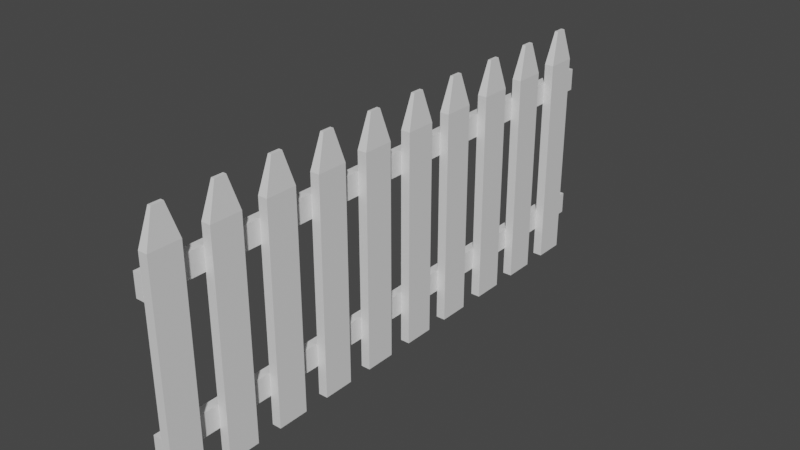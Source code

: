 # Source: Fence.blend  (saved by Blender 2.82.7; exported with 4.5.12 LTS)
import bpy
from mathutils import Matrix  # noqa: F401  (used for matrix-valued properties, if any)

bpy.ops.wm.read_factory_settings(use_empty=True)
scene = bpy.context.scene
scene.name = 'Scene'

# ---- collections
col_collection = bpy.data.collections.new('Collection'); scene.collection.children.link(col_collection)

# ---- materials (node trees are filled in below, after node groups)
mat_material = bpy.data.materials.new('Material')
mat_material.alpha_threshold = 0.0
mat_material.use_transparent_shadow = False
mat_material.line_color = (0.0, 0.0, 0.0, 1.0)
mat_material_001 = bpy.data.materials.new('Material.001')
mat_material_001.alpha_threshold = 0.0
mat_material_001.use_transparent_shadow = False
mat_material_001.line_color = (0.0, 0.0, 0.0, 1.0)
mat_material_002 = bpy.data.materials.new('Material.002')
mat_material_002.alpha_threshold = 0.0
mat_material_002.use_transparent_shadow = False
mat_material_002.line_color = (0.0, 0.0, 0.0, 1.0)
mat_material_004 = bpy.data.materials.new('Material.004')
mat_material_004.alpha_threshold = 0.0
mat_material_004.use_transparent_shadow = False
mat_material_004.line_color = (0.0, 0.0, 0.0, 1.0)
mat_material_003 = bpy.data.materials.new('Material.003')
mat_material_003.alpha_threshold = 0.0
mat_material_003.use_transparent_shadow = False
mat_material_003.line_color = (0.0, 0.0, 0.0, 1.0)
mat_material_005 = bpy.data.materials.new('Material.005')
mat_material_005.alpha_threshold = 0.0
mat_material_005.use_transparent_shadow = False
mat_material_005.line_color = (0.0, 0.0, 0.0, 1.0)
mat_material_009 = bpy.data.materials.new('Material.009')
mat_material_009.alpha_threshold = 0.0
mat_material_009.use_transparent_shadow = False
mat_material_009.line_color = (0.0, 0.0, 0.0, 1.0)
mat_material_008 = bpy.data.materials.new('Material.008')
mat_material_008.alpha_threshold = 0.0
mat_material_008.use_transparent_shadow = False
mat_material_008.line_color = (0.0, 0.0, 0.0, 1.0)
mat_material_007 = bpy.data.materials.new('Material.007')
mat_material_007.alpha_threshold = 0.0
mat_material_007.use_transparent_shadow = False
mat_material_007.line_color = (0.0, 0.0, 0.0, 1.0)
mat_material_006 = bpy.data.materials.new('Material.006')
mat_material_006.alpha_threshold = 0.0
mat_material_006.use_transparent_shadow = False
mat_material_006.line_color = (0.0, 0.0, 0.0, 1.0)

# ---- material node trees
mat_material.use_nodes = True; mat_material.node_tree.nodes.clear()
_N = mat_material.node_tree.nodes; _L = mat_material.node_tree.links
n0 = _N.new('ShaderNodeOutputMaterial'); n0.name = 'Material Output'; n0.location = (300, 300)
n1 = _N.new('ShaderNodeBsdfPrincipled'); n1.name = 'Principled BSDF'; n1.location = (10, 300)
n1.distribution = 'GGX'
n1.subsurface_method = 'BURLEY'
n1.inputs[2].default_value = 0.4
n1.inputs[3].default_value = 1.45
n1.inputs[27].default_value = (0.0, 0.0, 0.0, 1.0)
n1.inputs[28].default_value = 1.0
_L.new(n1.outputs[0], n0.inputs[0])
n0.is_active_output = True
mat_material_001.use_nodes = True; mat_material_001.node_tree.nodes.clear()
_N = mat_material_001.node_tree.nodes; _L = mat_material_001.node_tree.links
n0 = _N.new('ShaderNodeOutputMaterial'); n0.name = 'Material Output'; n0.location = (300, 300)
n1 = _N.new('ShaderNodeBsdfPrincipled'); n1.name = 'Principled BSDF'; n1.location = (10, 300)
n1.distribution = 'GGX'
n1.subsurface_method = 'BURLEY'
n1.inputs[2].default_value = 0.4
n1.inputs[3].default_value = 1.45
n1.inputs[27].default_value = (0.0, 0.0, 0.0, 1.0)
n1.inputs[28].default_value = 1.0
_L.new(n1.outputs[0], n0.inputs[0])
n0.is_active_output = True
mat_material_002.use_nodes = True; mat_material_002.node_tree.nodes.clear()
_N = mat_material_002.node_tree.nodes; _L = mat_material_002.node_tree.links
n0 = _N.new('ShaderNodeOutputMaterial'); n0.name = 'Material Output'; n0.location = (300, 300)
n1 = _N.new('ShaderNodeBsdfPrincipled'); n1.name = 'Principled BSDF'; n1.location = (10, 300)
n1.distribution = 'GGX'
n1.subsurface_method = 'BURLEY'
n1.inputs[2].default_value = 0.4
n1.inputs[3].default_value = 1.45
n1.inputs[27].default_value = (0.0, 0.0, 0.0, 1.0)
n1.inputs[28].default_value = 1.0
_L.new(n1.outputs[0], n0.inputs[0])
n0.is_active_output = True
mat_material_004.use_nodes = True; mat_material_004.node_tree.nodes.clear()
_N = mat_material_004.node_tree.nodes; _L = mat_material_004.node_tree.links
n0 = _N.new('ShaderNodeOutputMaterial'); n0.name = 'Material Output'; n0.location = (300, 300)
n1 = _N.new('ShaderNodeBsdfPrincipled'); n1.name = 'Principled BSDF'; n1.location = (10, 300)
n1.distribution = 'GGX'
n1.subsurface_method = 'BURLEY'
n1.inputs[2].default_value = 0.4
n1.inputs[3].default_value = 1.45
n1.inputs[27].default_value = (0.0, 0.0, 0.0, 1.0)
n1.inputs[28].default_value = 1.0
_L.new(n1.outputs[0], n0.inputs[0])
n0.is_active_output = True
mat_material_003.use_nodes = True; mat_material_003.node_tree.nodes.clear()
_N = mat_material_003.node_tree.nodes; _L = mat_material_003.node_tree.links
n0 = _N.new('ShaderNodeOutputMaterial'); n0.name = 'Material Output'; n0.location = (300, 300)
n1 = _N.new('ShaderNodeBsdfPrincipled'); n1.name = 'Principled BSDF'; n1.location = (10, 300)
n1.distribution = 'GGX'
n1.subsurface_method = 'BURLEY'
n1.inputs[2].default_value = 0.4
n1.inputs[3].default_value = 1.45
n1.inputs[27].default_value = (0.0, 0.0, 0.0, 1.0)
n1.inputs[28].default_value = 1.0
_L.new(n1.outputs[0], n0.inputs[0])
n0.is_active_output = True
mat_material_005.use_nodes = True; mat_material_005.node_tree.nodes.clear()
_N = mat_material_005.node_tree.nodes; _L = mat_material_005.node_tree.links
n0 = _N.new('ShaderNodeOutputMaterial'); n0.name = 'Material Output'; n0.location = (300, 300)
n1 = _N.new('ShaderNodeBsdfPrincipled'); n1.name = 'Principled BSDF'; n1.location = (10, 300)
n1.distribution = 'GGX'
n1.subsurface_method = 'BURLEY'
n1.inputs[2].default_value = 0.4
n1.inputs[3].default_value = 1.45
n1.inputs[27].default_value = (0.0, 0.0, 0.0, 1.0)
n1.inputs[28].default_value = 1.0
_L.new(n1.outputs[0], n0.inputs[0])
n0.is_active_output = True
mat_material_009.use_nodes = True; mat_material_009.node_tree.nodes.clear()
_N = mat_material_009.node_tree.nodes; _L = mat_material_009.node_tree.links
n0 = _N.new('ShaderNodeOutputMaterial'); n0.name = 'Material Output'; n0.location = (300, 300)
n1 = _N.new('ShaderNodeBsdfPrincipled'); n1.name = 'Principled BSDF'; n1.location = (10, 300)
n1.distribution = 'GGX'
n1.subsurface_method = 'BURLEY'
n1.inputs[2].default_value = 0.4
n1.inputs[3].default_value = 1.45
n1.inputs[27].default_value = (0.0, 0.0, 0.0, 1.0)
n1.inputs[28].default_value = 1.0
_L.new(n1.outputs[0], n0.inputs[0])
n0.is_active_output = True
mat_material_008.use_nodes = True; mat_material_008.node_tree.nodes.clear()
_N = mat_material_008.node_tree.nodes; _L = mat_material_008.node_tree.links
n0 = _N.new('ShaderNodeOutputMaterial'); n0.name = 'Material Output'; n0.location = (300, 300)
n1 = _N.new('ShaderNodeBsdfPrincipled'); n1.name = 'Principled BSDF'; n1.location = (10, 300)
n1.distribution = 'GGX'
n1.subsurface_method = 'BURLEY'
n1.inputs[2].default_value = 0.4
n1.inputs[3].default_value = 1.45
n1.inputs[27].default_value = (0.0, 0.0, 0.0, 1.0)
n1.inputs[28].default_value = 1.0
_L.new(n1.outputs[0], n0.inputs[0])
n0.is_active_output = True
mat_material_007.use_nodes = True; mat_material_007.node_tree.nodes.clear()
_N = mat_material_007.node_tree.nodes; _L = mat_material_007.node_tree.links
n0 = _N.new('ShaderNodeOutputMaterial'); n0.name = 'Material Output'; n0.location = (300, 300)
n1 = _N.new('ShaderNodeBsdfPrincipled'); n1.name = 'Principled BSDF'; n1.location = (10, 300)
n1.distribution = 'GGX'
n1.subsurface_method = 'BURLEY'
n1.inputs[2].default_value = 0.4
n1.inputs[3].default_value = 1.45
n1.inputs[27].default_value = (0.0, 0.0, 0.0, 1.0)
n1.inputs[28].default_value = 1.0
_L.new(n1.outputs[0], n0.inputs[0])
n0.is_active_output = True
mat_material_006.use_nodes = True; mat_material_006.node_tree.nodes.clear()
_N = mat_material_006.node_tree.nodes; _L = mat_material_006.node_tree.links
n0 = _N.new('ShaderNodeOutputMaterial'); n0.name = 'Material Output'; n0.location = (300, 300)
n1 = _N.new('ShaderNodeBsdfPrincipled'); n1.name = 'Principled BSDF'; n1.location = (10, 300)
n1.distribution = 'GGX'
n1.subsurface_method = 'BURLEY'
n1.inputs[2].default_value = 0.4
n1.inputs[3].default_value = 1.45
n1.inputs[27].default_value = (0.0, 0.0, 0.0, 1.0)
n1.inputs[28].default_value = 1.0
_L.new(n1.outputs[0], n0.inputs[0])
n0.is_active_output = True

# ---- world
world_world = bpy.data.worlds.new('World'); scene.world = world_world
world_world.use_nodes = True; world_world.node_tree.nodes.clear()
_N = world_world.node_tree.nodes; _L = world_world.node_tree.links
n0 = _N.new('ShaderNodeOutputWorld'); n0.name = 'World Output'; n0.location = (300, 300)
n1 = _N.new('ShaderNodeBackground'); n1.name = 'Background'; n1.location = (10, 300)
n1.inputs[0].default_value = (0.05088, 0.05088, 0.05088, 1.0)
_L.new(n1.outputs[0], n0.inputs[0])
n0.is_active_output = True
world_world.color = (0.05088, 0.05088, 0.05088)
world_world.use_sun_shadow = False
world_world.sun_shadow_jitter_overblur = 0.0

# ---- meshes
me_fence = bpy.data.meshes.new('Fence')
me_fence.from_pydata([(0.1174, -0.3026, 7.482), (0.1174, 0.3027, 7.482), (0.1174, -0.3027, -7.482), (0.1174, 0.3026, -7.482), (-0.1174, -0.3026, 7.482), (-0.1174, 0.3027, 7.482), (-0.1174, -0.3027, -7.482), (-0.1174, 0.3026, -7.482), (0.3655, -1.085, 0.615), (0.3655, -1.085, 1.445), (0.1162, -1.085, 0.615), (0.1162, -1.085, 1.445), (0.3655, 4.62, 0.615), (0.1162, 4.62, 1.445), (0.3655, 4.62, 1.445), (0.1162, 4.62, 0.615), (0.3655, 4.621, 0.615), (0.3655, 4.621, 1.445), (0.1162, 4.621, 0.615), (0.1162, 4.621, 1.445), (0.2864, 5.485, 0.8786), (0.3655, 4.621, 0.615), (0.2864, 5.485, 1.182), (0.3655, 4.621, 1.445), (0.1953, 5.485, 0.8786), (0.1162, 4.621, 0.615), (0.1953, 5.485, 1.182), (0.1162, 4.621, 1.445), (0.1174, 3.508, 7.482), (0.1174, 4.113, 7.482), (0.1174, 3.508, -7.482), (0.1174, 4.113, -7.482), (-0.1174, 3.508, 7.482), (-0.1174, 4.113, 7.482), (-0.1174, 3.508, -7.482), (-0.1174, 4.113, -7.482), (0.3655, -1.086, -0.885), (0.3655, -1.085, -0.05454), (0.1162, -1.086, -0.885), (0.1162, -1.085, -0.05454), (0.3655, 4.62, -0.885), (0.1162, 4.62, -0.05456), (0.3655, 4.62, -0.05456), (0.1162, 4.62, -0.885), (0.3655, 4.621, -0.885), (0.3655, 4.621, -0.05456), (0.1162, 4.621, -0.885), (0.1162, 4.621, -0.05456), (0.2864, 5.485, -0.6214), (0.3655, 4.621, -0.885), (0.2864, 5.485, -0.3182), (0.3655, 4.621, -0.05459), (0.1953, 5.485, -0.6214), (0.1162, 4.621, -0.885), (0.1953, 5.485, -0.3182), (0.1162, 4.621, -0.05459), (0.3655, -1.085, 2.115), (0.3655, -1.085, 2.945), (0.1162, -1.085, 2.115), (0.1162, -1.085, 2.945), (0.3655, 4.62, 2.115), (0.1162, 4.62, 2.945), (0.3655, 4.62, 2.945), (0.1162, 4.62, 2.115), (0.3655, 4.621, 2.115), (0.3655, 4.621, 2.945), (0.1162, 4.621, 2.115), (0.1162, 4.621, 2.945), (0.2864, 5.485, 2.379), (0.3655, 4.621, 2.115), (0.2864, 5.485, 2.682), (0.3655, 4.621, 2.945), (0.1953, 5.485, 2.379), (0.1162, 4.621, 2.115), (0.1953, 5.485, 2.682), (0.1162, 4.621, 2.945), (0.3655, -1.085, 3.629), (0.3655, -1.085, 4.459), (0.1162, -1.085, 3.629), (0.1162, -1.085, 4.459), (0.3655, 4.62, 3.629), (0.1162, 4.62, 4.459), (0.3655, 4.62, 4.459), (0.1162, 4.62, 3.629), (0.3655, 4.621, 3.629), (0.3655, 4.621, 4.459), (0.1162, 4.621, 3.629), (0.1162, 4.621, 4.459), (0.2864, 5.485, 3.892), (0.3655, 4.621, 3.629), (0.2864, 5.485, 4.196), (0.3655, 4.621, 4.459), (0.1953, 5.485, 3.892), (0.1162, 4.621, 3.629), (0.1953, 5.485, 4.196), (0.1162, 4.621, 4.459), (0.3655, -1.085, 5.129), (0.3655, -1.085, 5.959), (0.1162, -1.085, 5.129), (0.1162, -1.085, 5.959), (0.3655, 4.62, 5.129), (0.1162, 4.62, 5.959), (0.3655, 4.62, 5.959), (0.1162, 4.62, 5.129), (0.3655, 4.621, 5.129), (0.3655, 4.621, 5.959), (0.1162, 4.621, 5.129), (0.1162, 4.621, 5.959), (0.2864, 5.485, 5.392), (0.3655, 4.621, 5.129), (0.2864, 5.485, 5.696), (0.3655, 4.621, 5.959), (0.1953, 5.485, 5.392), (0.1162, 4.621, 5.129), (0.1953, 5.485, 5.696), (0.1162, 4.621, 5.959), (0.3655, -1.085, 6.651), (0.3655, -1.085, 7.481), (0.1162, -1.085, 6.651), (0.1162, -1.085, 7.481), (0.3655, 4.62, 6.65), (0.1162, 4.62, 7.481), (0.3655, 4.62, 7.481), (0.1162, 4.62, 6.65), (0.3655, 4.621, 6.65), (0.3655, 4.621, 7.481), (0.1162, 4.621, 6.65), (0.1162, 4.621, 7.481), (0.2864, 5.485, 6.914), (0.3655, 4.621, 6.651), (0.2864, 5.485, 7.217), (0.3655, 4.621, 7.481), (0.1953, 5.485, 6.914), (0.1162, 4.621, 6.651), (0.1953, 5.485, 7.217), (0.1162, 4.621, 7.481), (0.3655, -1.086, -6.877), (0.3655, -1.086, -6.047), (0.1162, -1.086, -6.877), (0.1162, -1.086, -6.047), (0.3655, 4.62, -6.877), (0.1162, 4.62, -6.047), (0.3655, 4.62, -6.047), (0.1162, 4.62, -6.877), (0.3655, 4.621, -6.877), (0.3655, 4.621, -6.047), (0.1162, 4.621, -6.877), (0.1162, 4.621, -6.047), (0.2864, 5.485, -6.614), (0.3655, 4.621, -6.877), (0.2864, 5.485, -6.31), (0.3655, 4.621, -6.047), (0.1953, 5.485, -6.614), (0.1162, 4.621, -6.877), (0.1953, 5.485, -6.31), (0.1162, 4.621, -6.047), (0.3655, -1.086, -3.863), (0.3655, -1.086, -3.033), (0.1162, -1.086, -3.863), (0.1162, -1.086, -3.033), (0.3655, 4.62, -3.863), (0.1162, 4.62, -3.033), (0.3655, 4.62, -3.033), (0.1162, 4.62, -3.863), (0.3655, 4.621, -3.863), (0.3655, 4.621, -3.033), (0.1162, 4.621, -3.863), (0.1162, 4.621, -3.033), (0.2864, 5.485, -3.6), (0.3655, 4.621, -3.863), (0.2864, 5.485, -3.296), (0.3655, 4.621, -3.033), (0.1953, 5.485, -3.6), (0.1162, 4.621, -3.863), (0.1953, 5.485, -3.296), (0.1162, 4.621, -3.033), (0.3655, -1.086, -5.363), (0.3655, -1.086, -4.533), (0.1162, -1.086, -5.363), (0.1162, -1.086, -4.533), (0.3655, 4.62, -5.363), (0.1162, 4.62, -4.533), (0.3655, 4.62, -4.533), (0.1162, 4.62, -5.363), (0.3655, 4.621, -5.363), (0.3655, 4.621, -4.533), (0.1162, 4.621, -5.363), (0.1162, 4.621, -4.533), (0.2864, 5.485, -5.1), (0.3655, 4.621, -5.363), (0.2864, 5.485, -4.796), (0.3655, 4.621, -4.533), (0.1953, 5.485, -5.1), (0.1162, 4.621, -5.363), (0.1953, 5.485, -4.796), (0.1162, 4.621, -4.533), (0.3655, -1.086, -2.342), (0.3655, -1.086, -1.511), (0.1162, -1.086, -2.342), (0.1162, -1.086, -1.511), (0.3655, 4.62, -2.342), (0.1162, 4.62, -1.511), (0.3655, 4.62, -1.511), (0.1162, 4.62, -2.342), (0.3655, 4.621, -2.342), (0.3655, 4.621, -1.511), (0.1162, 4.621, -2.342), (0.1162, 4.621, -1.511), (0.2864, 5.485, -2.078), (0.3655, 4.621, -2.342), (0.2864, 5.485, -1.775), (0.3655, 4.621, -1.511), (0.1953, 5.485, -2.078), (0.1162, 4.621, -2.342), (0.1953, 5.485, -1.775), (0.1162, 4.621, -1.511)], [], [(15, 18, 16, 12), (13, 19, 18, 15), (10, 8, 9, 11), (23, 27, 19, 17), (14, 17, 19, 13), (10, 15, 12, 8), (8, 12, 14, 9), (11, 13, 15, 10), (9, 14, 13, 11), (27, 25, 18, 19), (20, 24, 26, 22), (21, 23, 17, 16), (12, 16, 17, 14), (22, 26, 27, 23), (20, 22, 23, 21), (26, 24, 25, 27), (24, 20, 21, 25), (25, 21, 16, 18), (43, 46, 44, 40), (41, 47, 46, 43), (38, 36, 37, 39), (51, 55, 47, 45), (42, 45, 47, 41), (38, 43, 40, 36), (36, 40, 42, 37), (39, 41, 43, 38), (37, 42, 41, 39), (55, 53, 46, 47), (48, 52, 54, 50), (49, 51, 45, 44), (40, 44, 45, 42), (50, 54, 55, 51), (48, 50, 51, 49), (54, 52, 53, 55), (52, 48, 49, 53), (53, 49, 44, 46), (63, 66, 64, 60), (61, 67, 66, 63), (58, 56, 57, 59), (71, 75, 67, 65), (62, 65, 67, 61), (58, 63, 60, 56), (56, 60, 62, 57), (59, 61, 63, 58), (57, 62, 61, 59), (75, 73, 66, 67), (68, 72, 74, 70), (69, 71, 65, 64), (60, 64, 65, 62), (70, 74, 75, 71), (68, 70, 71, 69), (74, 72, 73, 75), (72, 68, 69, 73), (73, 69, 64, 66), (83, 86, 84, 80), (81, 87, 86, 83), (78, 76, 77, 79), (91, 95, 87, 85), (82, 85, 87, 81), (78, 83, 80, 76), (76, 80, 82, 77), (79, 81, 83, 78), (77, 82, 81, 79), (95, 93, 86, 87), (88, 92, 94, 90), (89, 91, 85, 84), (80, 84, 85, 82), (90, 94, 95, 91), (88, 90, 91, 89), (94, 92, 93, 95), (92, 88, 89, 93), (93, 89, 84, 86), (103, 106, 104, 100), (101, 107, 106, 103), (98, 96, 97, 99), (111, 115, 107, 105), (102, 105, 107, 101), (98, 103, 100, 96), (96, 100, 102, 97), (99, 101, 103, 98), (97, 102, 101, 99), (115, 113, 106, 107), (108, 112, 114, 110), (109, 111, 105, 104), (100, 104, 105, 102), (110, 114, 115, 111), (108, 110, 111, 109), (114, 112, 113, 115), (112, 108, 109, 113), (113, 109, 104, 106), (123, 126, 124, 120), (121, 127, 126, 123), (118, 116, 117, 119), (131, 135, 127, 125), (122, 125, 127, 121), (118, 123, 120, 116), (116, 120, 122, 117), (119, 121, 123, 118), (117, 122, 121, 119), (135, 133, 126, 127), (128, 132, 134, 130), (129, 131, 125, 124), (120, 124, 125, 122), (130, 134, 135, 131), (128, 130, 131, 129), (134, 132, 133, 135), (132, 128, 129, 133), (133, 129, 124, 126), (143, 146, 144, 140), (141, 147, 146, 143), (138, 136, 137, 139), (151, 155, 147, 145), (142, 145, 147, 141), (138, 143, 140, 136), (136, 140, 142, 137), (139, 141, 143, 138), (137, 142, 141, 139), (155, 153, 146, 147), (148, 152, 154, 150), (149, 151, 145, 144), (140, 144, 145, 142), (150, 154, 155, 151), (148, 150, 151, 149), (154, 152, 153, 155), (152, 148, 149, 153), (153, 149, 144, 146), (163, 166, 164, 160), (161, 167, 166, 163), (158, 156, 157, 159), (171, 175, 167, 165), (162, 165, 167, 161), (158, 163, 160, 156), (156, 160, 162, 157), (159, 161, 163, 158), (157, 162, 161, 159), (175, 173, 166, 167), (168, 172, 174, 170), (169, 171, 165, 164), (160, 164, 165, 162), (170, 174, 175, 171), (168, 170, 171, 169), (174, 172, 173, 175), (172, 168, 169, 173), (173, 169, 164, 166), (183, 186, 184, 180), (181, 187, 186, 183), (178, 176, 177, 179), (191, 195, 187, 185), (182, 185, 187, 181), (178, 183, 180, 176), (176, 180, 182, 177), (179, 181, 183, 178), (177, 182, 181, 179), (195, 193, 186, 187), (188, 192, 194, 190), (189, 191, 185, 184), (180, 184, 185, 182), (190, 194, 195, 191), (188, 190, 191, 189), (194, 192, 193, 195), (192, 188, 189, 193), (193, 189, 184, 186), (203, 206, 204, 200), (201, 207, 206, 203), (198, 196, 197, 199), (211, 215, 207, 205), (202, 205, 207, 201), (198, 203, 200, 196), (196, 200, 202, 197), (199, 201, 203, 198), (197, 202, 201, 199), (215, 213, 206, 207), (208, 212, 214, 210), (209, 211, 205, 204), (200, 204, 205, 202), (210, 214, 215, 211), (208, 210, 211, 209), (214, 212, 213, 215), (212, 208, 209, 213), (213, 209, 204, 206), (6, 7, 3, 2), (4, 5, 7, 6), (0, 1, 5, 4), (0, 4, 6, 2), (5, 1, 3, 7), (30, 31, 29, 28), (34, 35, 31, 30), (32, 33, 35, 34), (28, 29, 33, 32), (28, 32, 34, 30), (33, 29, 31, 35), (2, 3, 1, 0)])
me_fence.polygons.foreach_set('material_index', [0, 0, 0, 0, 0, 0, 0, 0, 0, 0, 0, 0, 0, 0, 0, 0, 0, 0, 1, 1, 1, 1, 1, 1, 1, 1, 1, 1, 1, 1, 1, 1, 1, 1, 1, 1, 2, 2, 2, 2, 2, 2, 2, 2, 2, 2, 2, 2, 2, 2, 2, 2, 2, 2, 3, 3, 3, 3, 3, 3, 3, 3, 3, 3, 3, 3, 3, 3, 3, 3, 3, 3, 4, 4, 4, 4, 4, 4, 4, 4, 4, 4, 4, 4, 4, 4, 4, 4, 4, 4, 5, 5, 5, 5, 5, 5, 5, 5, 5, 5, 5, 5, 5, 5, 5, 5, 5, 5, 6, 6, 6, 6, 6, 6, 6, 6, 6, 6, 6, 6, 6, 6, 6, 6, 6, 6, 7, 7, 7, 7, 7, 7, 7, 7, 7, 7, 7, 7, 7, 7, 7, 7, 7, 7, 8, 8, 8, 8, 8, 8, 8, 8, 8, 8, 8, 8, 8, 8, 8, 8, 8, 8, 9, 9, 9, 9, 9, 9, 9, 9, 9, 9, 9, 9, 9, 9, 9, 9, 9, 9, 0, 0, 0, 0, 0, 0, 0, 0, 0, 0, 0, 0])
_uv = me_fence.uv_layers.new(name='UVMap')
_uv.uv.foreach_set('vector', [0.4589, 0.8684, 0.4589, 0.8685, 0.4589, 0.8685, 0.4589, 0.8684, 0.4034, 0.8684, 0.4034, 0.8685, 0.4589, 0.8685, 0.4589, 0.8684, 0.4589, 0.0, 0.4589, 0.0, 0.4034, 0.0, 0.4034, 0.0, 0.4034, 0.8685, 0.4034, 0.8685, 0.4034, 0.8685, 0.4034, 0.8685, 0.4034, 0.8684, 0.4034, 0.8685, 0.4034, 0.8685, 0.4034, 0.8684, 0.4589, 0.0, 0.4589, 0.8684, 0.4589, 0.8684, 0.4589, 0.0, 0.4589, 0.0, 0.4589, 0.8684, 0.4034, 0.8684, 0.4034, 0.0, 0.4034, 0.0, 0.4034, 0.8684, 0.4589, 0.8684, 0.4589, 0.0, 0.4034, 0.0, 0.4034, 0.8684, 0.4034, 0.8684, 0.4034, 0.0, 0.4034, 0.8685, 0.4589, 0.8685, 0.4589, 0.8685, 0.4034, 0.8685, 0.4413, 1.0, 0.4413, 1.0, 0.421, 1.0, 0.421, 1.0, 0.4589, 0.8685, 0.4034, 0.8685, 0.4034, 0.8685, 0.4589, 0.8685, 0.4589, 0.8684, 0.4589, 0.8685, 0.4034, 0.8685, 0.4034, 0.8684, 0.421, 1.0, 0.421, 1.0, 0.4034, 0.8685, 0.4034, 0.8685, 0.4413, 1.0, 0.421, 1.0, 0.4034, 0.8685, 0.4589, 0.8685, 0.421, 1.0, 0.4413, 1.0, 0.4589, 0.8685, 0.4034, 0.8685, 0.4413, 1.0, 0.4413, 1.0, 0.4589, 0.8685, 0.4589, 0.8685, 0.4589, 0.8685, 0.4589, 0.8685, 0.4589, 0.8685, 0.4589, 0.8685, 0.5591, 0.8684, 0.5591, 0.8685, 0.5591, 0.8685, 0.5591, 0.8684, 0.5036, 0.8684, 0.5036, 0.8685, 0.5591, 0.8685, 0.5591, 0.8684, 0.5591, 0.0, 0.5591, 0.0, 0.5036, 0.0, 0.5036, 0.0, 0.5036, 0.8685, 0.5036, 0.8685, 0.5036, 0.8685, 0.5036, 0.8685, 0.5036, 0.8684, 0.5036, 0.8685, 0.5036, 0.8685, 0.5036, 0.8684, 0.5591, 0.0, 0.5591, 0.8684, 0.5591, 0.8684, 0.5591, 0.0, 0.5591, 0.0, 0.5591, 0.8684, 0.5036, 0.8684, 0.5036, 0.0, 0.5036, 0.0, 0.5036, 0.8684, 0.5591, 0.8684, 0.5591, 0.0, 0.5036, 0.0, 0.5036, 0.8684, 0.5036, 0.8684, 0.5036, 0.0, 0.5036, 0.8685, 0.5591, 0.8685, 0.5591, 0.8685, 0.5036, 0.8685, 0.5415, 1.0, 0.5415, 1.0, 0.5213, 1.0, 0.5213, 1.0, 0.5591, 0.8685, 0.5036, 0.8685, 0.5036, 0.8685, 0.5591, 0.8685, 0.5591, 0.8684, 0.5591, 0.8685, 0.5036, 0.8685, 0.5036, 0.8684, 0.5213, 1.0, 0.5213, 1.0, 0.5036, 0.8685, 0.5036, 0.8685, 0.5415, 1.0, 0.5213, 1.0, 0.5036, 0.8685, 0.5591, 0.8685, 0.5213, 1.0, 0.5415, 1.0, 0.5591, 0.8685, 0.5036, 0.8685, 0.5415, 1.0, 0.5415, 1.0, 0.5591, 0.8685, 0.5591, 0.8685, 0.5591, 0.8685, 0.5591, 0.8685, 0.5591, 0.8685, 0.5591, 0.8685, 0.3587, 0.8684, 0.3587, 0.8685, 0.3587, 0.8685, 0.3587, 0.8684, 0.3032, 0.8684, 0.3032, 0.8685, 0.3587, 0.8685, 0.3587, 0.8684, 0.3587, 0.0, 0.3587, 0.0, 0.3032, 0.0, 0.3032, 0.0, 0.3032, 0.8685, 0.3032, 0.8685, 0.3032, 0.8685, 0.3032, 0.8685, 0.3032, 0.8684, 0.3032, 0.8685, 0.3032, 0.8685, 0.3032, 0.8684, 0.3587, 0.0, 0.3587, 0.8684, 0.3587, 0.8684, 0.3587, 0.0, 0.3587, 0.0, 0.3587, 0.8684, 0.3032, 0.8684, 0.3032, 0.0, 0.3032, 0.0, 0.3032, 0.8684, 0.3587, 0.8684, 0.3587, 0.0, 0.3032, 0.0, 0.3032, 0.8684, 0.3032, 0.8684, 0.3032, 0.0, 0.3032, 0.8685, 0.3587, 0.8685, 0.3587, 0.8685, 0.3032, 0.8685, 0.3411, 1.0, 0.3411, 1.0, 0.3208, 1.0, 0.3208, 1.0, 0.3587, 0.8685, 0.3032, 0.8685, 0.3032, 0.8685, 0.3587, 0.8685, 0.3587, 0.8684, 0.3587, 0.8685, 0.3032, 0.8685, 0.3032, 0.8684, 0.3208, 1.0, 0.3208, 1.0, 0.3032, 0.8685, 0.3032, 0.8685, 0.3411, 1.0, 0.3208, 1.0, 0.3032, 0.8685, 0.3587, 0.8685, 0.3208, 1.0, 0.3411, 1.0, 0.3587, 0.8685, 0.3032, 0.8685, 0.3411, 1.0, 0.3411, 1.0, 0.3587, 0.8685, 0.3587, 0.8685, 0.3587, 0.8685, 0.3587, 0.8685, 0.3587, 0.8685, 0.3587, 0.8685, 0.2575, 0.8684, 0.2575, 0.8685, 0.2575, 0.8685, 0.2575, 0.8684, 0.202, 0.8684, 0.202, 0.8685, 0.2575, 0.8685, 0.2575, 0.8684, 0.2575, 0.0, 0.2575, 0.0, 0.202, 0.0, 0.202, 0.0, 0.202, 0.8685, 0.202, 0.8685, 0.202, 0.8685, 0.202, 0.8685, 0.202, 0.8684, 0.202, 0.8685, 0.202, 0.8685, 0.202, 0.8684, 0.2575, 0.0, 0.2575, 0.8684, 0.2575, 0.8684, 0.2575, 0.0, 0.2575, 0.0, 0.2575, 0.8684, 0.202, 0.8684, 0.202, 0.0, 0.202, 0.0, 0.202, 0.8684, 0.2575, 0.8684, 0.2575, 0.0, 0.202, 0.0, 0.202, 0.8684, 0.202, 0.8684, 0.202, 0.0, 0.202, 0.8685, 0.2575, 0.8685, 0.2575, 0.8685, 0.202, 0.8685, 0.2399, 1.0, 0.2399, 1.0, 0.2196, 1.0, 0.2196, 1.0, 0.2575, 0.8685, 0.202, 0.8685, 0.202, 0.8685, 0.2575, 0.8685, 0.2575, 0.8684, 0.2575, 0.8685, 0.202, 0.8685, 0.202, 0.8684, 0.2196, 1.0, 0.2196, 1.0, 0.202, 0.8685, 0.202, 0.8685, 0.2399, 1.0, 0.2196, 1.0, 0.202, 0.8685, 0.2575, 0.8685, 0.2196, 1.0, 0.2399, 1.0, 0.2575, 0.8685, 0.202, 0.8685, 0.2399, 1.0, 0.2399, 1.0, 0.2575, 0.8685, 0.2575, 0.8685, 0.2575, 0.8685, 0.2575, 0.8685, 0.2575, 0.8685, 0.2575, 0.8685, 0.1573, 0.8684, 0.1573, 0.8685, 0.1573, 0.8685, 0.1573, 0.8684, 0.1018, 0.8684, 0.1018, 0.8685, 0.1573, 0.8685, 0.1573, 0.8684, 0.1573, 0.0, 0.1573, 0.0, 0.1018, 0.0, 0.1018, 0.0, 0.1018, 0.8685, 0.1018, 0.8685, 0.1018, 0.8685, 0.1018, 0.8685, 0.1018, 0.8684, 0.1018, 0.8685, 0.1018, 0.8685, 0.1018, 0.8684, 0.1573, 0.0, 0.1573, 0.8684, 0.1573, 0.8684, 0.1573, 0.0, 0.1573, 0.0, 0.1573, 0.8684, 0.1018, 0.8684, 0.1018, 0.0, 0.1018, 0.0, 0.1018, 0.8684, 0.1573, 0.8684, 0.1573, 0.0, 0.1018, 0.0, 0.1018, 0.8684, 0.1018, 0.8684, 0.1018, 0.0, 0.1018, 0.8685, 0.1573, 0.8685, 0.1573, 0.8685, 0.1018, 0.8685, 0.1397, 1.0, 0.1397, 1.0, 0.1194, 1.0, 0.1194, 1.0, 0.1573, 0.8685, 0.1018, 0.8685, 0.1018, 0.8685, 0.1573, 0.8685, 0.1573, 0.8684, 0.1573, 0.8685, 0.1018, 0.8685, 0.1018, 0.8684, 0.1194, 1.0, 0.1194, 1.0, 0.1018, 0.8685, 0.1018, 0.8685, 0.1397, 1.0, 0.1194, 1.0, 0.1018, 0.8685, 0.1573, 0.8685, 0.1194, 1.0, 0.1397, 1.0, 0.1573, 0.8685, 0.1018, 0.8685, 0.1397, 1.0, 0.1397, 1.0, 0.1573, 0.8685, 0.1573, 0.8685, 0.1573, 0.8685, 0.1573, 0.8685, 0.1573, 0.8685, 0.1573, 0.8685, 0.05559, 0.8684, 0.05559, 0.8685, 0.05559, 0.8685, 0.05559, 0.8684, 9.403e-05, 0.8684, 9.403e-05, 0.8685, 0.05559, 0.8685, 0.05559, 0.8684, 0.05559, 0.0, 0.05559, 0.0, 9.403e-05, 0.0, 9.403e-05, 0.0, 9.601e-05, 0.8685, 9.601e-05, 0.8685, 9.403e-05, 0.8685, 9.403e-05, 0.8685, 9.403e-05, 0.8684, 9.403e-05, 0.8685, 9.403e-05, 0.8685, 9.403e-05, 0.8684, 0.05559, 0.0, 0.05559, 0.8684, 0.05559, 0.8684, 0.05559, 0.0, 0.05559, 0.0, 0.05559, 0.8684, 9.403e-05, 0.8684, 9.403e-05, 0.0, 9.403e-05, 0.0, 9.403e-05, 0.8684, 0.05559, 0.8684, 0.05559, 0.0, 9.403e-05, 0.0, 9.403e-05, 0.8684, 9.403e-05, 0.8684, 9.403e-05, 0.0, 9.601e-05, 0.8685, 0.05559, 0.8685, 0.05559, 0.8685, 9.403e-05, 0.8685, 0.03797, 1.0, 0.03797, 1.0, 0.01771, 1.0, 0.01771, 1.0, 0.05559, 0.8685, 9.601e-05, 0.8685, 9.403e-05, 0.8685, 0.05559, 0.8685, 0.05559, 0.8684, 0.05559, 0.8685, 9.403e-05, 0.8685, 9.403e-05, 0.8684, 0.01771, 1.0, 0.01771, 1.0, 9.601e-05, 0.8685, 9.601e-05, 0.8685, 0.03797, 1.0, 0.01771, 1.0, 9.601e-05, 0.8685, 0.05559, 0.8685, 0.01771, 1.0, 0.03797, 1.0, 0.05559, 0.8685, 9.601e-05, 0.8685, 0.03797, 1.0, 0.03797, 1.0, 0.05559, 0.8685, 0.05559, 0.8685, 0.05559, 0.8685, 0.05559, 0.8685, 0.05559, 0.8685, 0.05559, 0.8685, 0.9596, 0.8684, 0.9596, 0.8685, 0.9596, 0.8685, 0.9596, 0.8684, 0.9041, 0.8684, 0.9041, 0.8685, 0.9596, 0.8685, 0.9596, 0.8684, 0.9596, 0.0, 0.9596, 0.0, 0.9041, 0.0, 0.9041, 0.0, 0.9041, 0.8685, 0.9041, 0.8685, 0.9041, 0.8685, 0.9041, 0.8685, 0.9041, 0.8684, 0.9041, 0.8685, 0.9041, 0.8685, 0.9041, 0.8684, 0.9596, 0.0, 0.9596, 0.8684, 0.9596, 0.8684, 0.9596, 0.0, 0.9596, 0.0, 0.9596, 0.8684, 0.9041, 0.8684, 0.9041, 0.0, 0.9041, 0.0, 0.9041, 0.8684, 0.9596, 0.8684, 0.9596, 0.0, 0.9041, 0.0, 0.9041, 0.8684, 0.9041, 0.8684, 0.9041, 0.0, 0.9041, 0.8685, 0.9596, 0.8685, 0.9596, 0.8685, 0.9041, 0.8685, 0.9419, 1.0, 0.9419, 1.0, 0.9217, 1.0, 0.9217, 1.0, 0.9596, 0.8685, 0.9041, 0.8685, 0.9041, 0.8685, 0.9596, 0.8685, 0.9596, 0.8684, 0.9596, 0.8685, 0.9041, 0.8685, 0.9041, 0.8684, 0.9217, 1.0, 0.9217, 1.0, 0.9041, 0.8685, 0.9041, 0.8685, 0.9419, 1.0, 0.9217, 1.0, 0.9041, 0.8685, 0.9596, 0.8685, 0.9217, 1.0, 0.9419, 1.0, 0.9596, 0.8685, 0.9041, 0.8685, 0.9419, 1.0, 0.9419, 1.0, 0.9596, 0.8685, 0.9596, 0.8685, 0.9596, 0.8685, 0.9596, 0.8685, 0.9596, 0.8685, 0.9596, 0.8685, 0.7582, 0.8684, 0.7582, 0.8685, 0.7582, 0.8685, 0.7582, 0.8684, 0.7027, 0.8684, 0.7027, 0.8685, 0.7582, 0.8685, 0.7582, 0.8684, 0.7582, 0.0, 0.7582, 0.0, 0.7027, 0.0, 0.7027, 0.0, 0.7027, 0.8685, 0.7027, 0.8685, 0.7027, 0.8685, 0.7027, 0.8685, 0.7027, 0.8684, 0.7027, 0.8685, 0.7027, 0.8685, 0.7027, 0.8684, 0.7582, 0.0, 0.7582, 0.8684, 0.7582, 0.8684, 0.7582, 0.0, 0.7582, 0.0, 0.7582, 0.8684, 0.7027, 0.8684, 0.7027, 0.0, 0.7027, 0.0, 0.7027, 0.8684, 0.7582, 0.8684, 0.7582, 0.0, 0.7027, 0.0, 0.7027, 0.8684, 0.7027, 0.8684, 0.7027, 0.0, 0.7027, 0.8685, 0.7582, 0.8685, 0.7582, 0.8685, 0.7027, 0.8685, 0.7405, 1.0, 0.7405, 1.0, 0.7203, 1.0, 0.7203, 1.0, 0.7582, 0.8685, 0.7027, 0.8685, 0.7027, 0.8685, 0.7582, 0.8685, 0.7582, 0.8684, 0.7582, 0.8685, 0.7027, 0.8685, 0.7027, 0.8684, 0.7203, 1.0, 0.7203, 1.0, 0.7027, 0.8685, 0.7027, 0.8685, 0.7405, 1.0, 0.7203, 1.0, 0.7027, 0.8685, 0.7582, 0.8685, 0.7203, 1.0, 0.7405, 1.0, 0.7582, 0.8685, 0.7027, 0.8685, 0.7405, 1.0, 0.7405, 1.0, 0.7582, 0.8685, 0.7582, 0.8685, 0.7582, 0.8685, 0.7582, 0.8685, 0.7582, 0.8685, 0.7582, 0.8685, 0.8584, 0.8684, 0.8584, 0.8685, 0.8584, 0.8685, 0.8584, 0.8684, 0.8029, 0.8684, 0.8029, 0.8685, 0.8584, 0.8685, 0.8584, 0.8684, 0.8584, 0.0, 0.8584, 0.0, 0.8029, 0.0, 0.8029, 0.0, 0.8029, 0.8685, 0.8029, 0.8685, 0.8029, 0.8685, 0.8029, 0.8685, 0.8029, 0.8684, 0.8029, 0.8685, 0.8029, 0.8685, 0.8029, 0.8684, 0.8584, 0.0, 0.8584, 0.8684, 0.8584, 0.8684, 0.8584, 0.0, 0.8584, 0.0, 0.8584, 0.8684, 0.8029, 0.8684, 0.8029, 0.0, 0.8029, 0.0, 0.8029, 0.8684, 0.8584, 0.8684, 0.8584, 0.0, 0.8029, 0.0, 0.8029, 0.8684, 0.8029, 0.8684, 0.8029, 0.0, 0.8029, 0.8685, 0.8584, 0.8685, 0.8584, 0.8685, 0.8029, 0.8685, 0.8408, 1.0, 0.8408, 1.0, 0.8205, 1.0, 0.8205, 1.0, 0.8584, 0.8685, 0.8029, 0.8685, 0.8029, 0.8685, 0.8584, 0.8685, 0.8584, 0.8684, 0.8584, 0.8685, 0.8029, 0.8685, 0.8029, 0.8684, 0.8205, 1.0, 0.8205, 1.0, 0.8029, 0.8685, 0.8029, 0.8685, 0.8408, 1.0, 0.8205, 1.0, 0.8029, 0.8685, 0.8584, 0.8685, 0.8205, 1.0, 0.8408, 1.0, 0.8584, 0.8685, 0.8029, 0.8685, 0.8408, 1.0, 0.8408, 1.0, 0.8584, 0.8685, 0.8584, 0.8685, 0.8584, 0.8685, 0.8584, 0.8685, 0.8584, 0.8685, 0.8584, 0.8685, 0.6565, 0.8684, 0.6565, 0.8685, 0.6565, 0.8685, 0.6565, 0.8684, 0.601, 0.8684, 0.601, 0.8685, 0.6565, 0.8685, 0.6565, 0.8684, 0.6565, 0.0, 0.6565, 0.0, 0.601, 0.0, 0.601, 0.0, 0.601, 0.8685, 0.601, 0.8685, 0.601, 0.8685, 0.601, 0.8685, 0.601, 0.8684, 0.601, 0.8685, 0.601, 0.8685, 0.601, 0.8684, 0.6565, 0.0, 0.6565, 0.8684, 0.6565, 0.8684, 0.6565, 0.0, 0.6565, 0.0, 0.6565, 0.8684, 0.601, 0.8684, 0.601, 0.0, 0.601, 0.0, 0.601, 0.8684, 0.6565, 0.8684, 0.6565, 0.0, 0.601, 0.0, 0.601, 0.8684, 0.601, 0.8684, 0.601, 0.0, 0.601, 0.8685, 0.6565, 0.8685, 0.6565, 0.8685, 0.601, 0.8685, 0.6389, 1.0, 0.6389, 1.0, 0.6186, 1.0, 0.6186, 1.0, 0.6565, 0.8685, 0.601, 0.8685, 0.601, 0.8685, 0.6565, 0.8685, 0.6565, 0.8684, 0.6565, 0.8685, 0.601, 0.8685, 0.601, 0.8684, 0.6186, 1.0, 0.6186, 1.0, 0.601, 0.8685, 0.601, 0.8685, 0.6389, 1.0, 0.6186, 1.0, 0.601, 0.8685, 0.6565, 0.8685, 0.6186, 1.0, 0.6389, 1.0, 0.6565, 0.8685, 0.601, 0.8685, 0.6389, 1.0, 0.6389, 1.0, 0.6565, 0.8685, 0.6565, 0.8685, 0.6565, 0.8685, 0.6565, 0.8685, 0.6565, 0.8685, 0.6565, 0.8685, 1.0, 0.1191, 1.0, 0.2113, 1.0, 0.2113, 1.0, 0.1191, 0.0, 0.1191, 0.0, 0.2113, 1.0, 0.2113, 1.0, 0.1191, 0.0, 0.1191, 0.0, 0.2113, 0.0, 0.2113, 0.0, 0.1191, 0.0, 0.1191, 0.0, 0.1191, 1.0, 0.1191, 1.0, 0.1191, 0.0, 0.2113, 0.0, 0.2113, 1.0, 0.2113, 1.0, 0.2113, 1.0, 0.6991, 1.0, 0.7912, 0.0, 0.7912, 0.0, 0.6991, 1.0, 0.6991, 1.0, 0.7912, 1.0, 0.7912, 1.0, 0.6991, 0.0, 0.6991, 0.0, 0.7912, 1.0, 0.7912, 1.0, 0.6991, 0.0, 0.6991, 0.0, 0.7912, 0.0, 0.7912, 0.0, 0.6991, 0.0, 0.6991, 0.0, 0.6991, 1.0, 0.6991, 1.0, 0.6991, 0.0, 0.7912, 0.0, 0.7912, 1.0, 0.7912, 1.0, 0.7912, 1.0, 0.1191, 1.0, 0.2113, 0.0, 0.2113, 0.0, 0.1191])
me_fence.materials.append(mat_material)
me_fence.materials.append(mat_material_001)
me_fence.materials.append(mat_material_002)
me_fence.materials.append(mat_material_004)
me_fence.materials.append(mat_material_003)
me_fence.materials.append(mat_material_005)
me_fence.materials.append(mat_material_009)
me_fence.materials.append(mat_material_008)
me_fence.materials.append(mat_material_007)
me_fence.materials.append(mat_material_006)
me_fence.use_remesh_fix_poles = True
me_fence.use_remesh_preserve_attributes = False
me_fence.use_mirror_vertex_groups = False
me_fence.update()

# ---- objects
ob_fence = bpy.data.objects.new('Fence', me_fence)

# ---- transforms, parenting, visibility, modifiers, constraints
ob_fence.location = (-0.2409, 0.2802, 1.111)
ob_fence.rotation_euler = (1.571, -0.0, 0.0)
ob_fence.lineart.crease_threshold = 0.0

# ---- collection membership
col_collection.objects.link(ob_fence)

# ---- scene / render settings (as saved in the file)
scene.frame_start = 1; scene.frame_end = 250; scene.frame_set(1)
scene.render.engine = 'BLENDER_EEVEE_NEXT'
scene.cycles.use_denoising = False
scene.cycles.samples = 128
scene.cycles.sampling_pattern = 'TABULATED_SOBOL'
scene.cycles.use_adaptive_sampling = False
scene.cycles.use_light_tree = False
scene.view_settings.view_transform = 'Filmic'
bpy.context.view_layer.update()

# ---- added for rendering (the .blend has no active camera and no usable light): camera, sun
cam_auto = bpy.data.cameras.new('AutoCamera')
cam_auto.lens = 50.0
cam_auto.sensor_width = 36.0
cam_auto.clip_end = 1000.0
ob_auto_camera = bpy.data.objects.new('AutoCamera', cam_auto)
scene.collection.objects.link(ob_auto_camera)
ob_auto_camera.location = (15.0115, -17.8736, 15.413)
ob_auto_camera.rotation_euler = (1.09748, -7.21219e-08, 0.694738)
scene.camera = ob_auto_camera
light_auto_sun = bpy.data.lights.new('AutoSun', 'SUN')
light_auto_sun.energy = 3.0
light_auto_sun.angle = 0.0523599
ob_auto_sun = bpy.data.objects.new('AutoSun', light_auto_sun)
scene.collection.objects.link(ob_auto_sun)
ob_auto_sun.rotation_euler = (0.872665, 0.174533, 0.523599)
bpy.context.view_layer.update()
